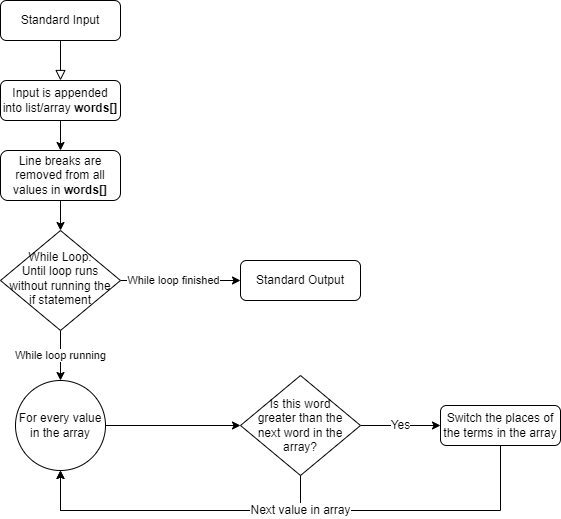

The diagram above was exported from draw.io. Its source (the exported page's mxGraphModel, read from the mxfile embedded in the PNG):
<mxGraphModel dx="1038" dy="547" grid="1" gridSize="10" guides="1" tooltips="1" connect="1" arrows="1" fold="1" page="1" pageScale="1" pageWidth="827" pageHeight="1169" math="0" shadow="0">
  <root>
    <mxCell id="WIyWlLk6GJQsqaUBKTNV-0" />
    <mxCell id="WIyWlLk6GJQsqaUBKTNV-1" parent="WIyWlLk6GJQsqaUBKTNV-0" />
    <mxCell id="_ohy89O1BTkeuHLgxJ9d-17" style="edgeStyle=orthogonalEdgeStyle;rounded=0;orthogonalLoop=1;jettySize=auto;html=1;fontSize=12;entryX=0.5;entryY=1;entryDx=0;entryDy=0;" parent="WIyWlLk6GJQsqaUBKTNV-1" source="_ohy89O1BTkeuHLgxJ9d-13" target="_ohy89O1BTkeuHLgxJ9d-4" edge="1">
      <mxGeometry relative="1" as="geometry">
        <mxPoint x="220" y="580" as="targetPoint" />
        <Array as="points">
          <mxPoint x="660" y="590" />
          <mxPoint x="220" y="590" />
        </Array>
      </mxGeometry>
    </mxCell>
    <mxCell id="WIyWlLk6GJQsqaUBKTNV-2" value="" style="rounded=0;html=1;jettySize=auto;orthogonalLoop=1;fontSize=11;endArrow=block;endFill=0;endSize=8;strokeWidth=1;shadow=0;labelBackgroundColor=none;edgeStyle=orthogonalEdgeStyle;entryX=0.5;entryY=0;entryDx=0;entryDy=0;" parent="WIyWlLk6GJQsqaUBKTNV-1" source="WIyWlLk6GJQsqaUBKTNV-3" target="_ohy89O1BTkeuHLgxJ9d-0" edge="1">
      <mxGeometry relative="1" as="geometry" />
    </mxCell>
    <mxCell id="WIyWlLk6GJQsqaUBKTNV-3" value="Standard Input" style="rounded=1;whiteSpace=wrap;html=1;fontSize=12;glass=0;strokeWidth=1;shadow=0;" parent="WIyWlLk6GJQsqaUBKTNV-1" vertex="1">
      <mxGeometry x="160" y="80" width="120" height="40" as="geometry" />
    </mxCell>
    <mxCell id="_ohy89O1BTkeuHLgxJ9d-5" value="While loop running" style="edgeStyle=orthogonalEdgeStyle;rounded=0;orthogonalLoop=1;jettySize=auto;html=1;" parent="WIyWlLk6GJQsqaUBKTNV-1" source="WIyWlLk6GJQsqaUBKTNV-6" target="_ohy89O1BTkeuHLgxJ9d-4" edge="1">
      <mxGeometry relative="1" as="geometry" />
    </mxCell>
    <mxCell id="_ohy89O1BTkeuHLgxJ9d-6" value="While loop finished" style="edgeStyle=orthogonalEdgeStyle;rounded=0;orthogonalLoop=1;jettySize=auto;html=1;entryX=0;entryY=0.5;entryDx=0;entryDy=0;" parent="WIyWlLk6GJQsqaUBKTNV-1" source="WIyWlLk6GJQsqaUBKTNV-6" target="WIyWlLk6GJQsqaUBKTNV-7" edge="1">
      <mxGeometry x="-0.1111" relative="1" as="geometry">
        <mxPoint as="offset" />
      </mxGeometry>
    </mxCell>
    <mxCell id="WIyWlLk6GJQsqaUBKTNV-6" value="While Loop:&lt;br&gt;Until loop runs without running the if statement" style="rhombus;whiteSpace=wrap;html=1;shadow=0;fontFamily=Helvetica;fontSize=12;align=center;strokeWidth=1;spacing=6;spacingTop=-4;" parent="WIyWlLk6GJQsqaUBKTNV-1" vertex="1">
      <mxGeometry x="160" y="310" width="120" height="100" as="geometry" />
    </mxCell>
    <mxCell id="WIyWlLk6GJQsqaUBKTNV-7" value="Standard Output" style="rounded=1;whiteSpace=wrap;html=1;fontSize=12;glass=0;strokeWidth=1;shadow=0;" parent="WIyWlLk6GJQsqaUBKTNV-1" vertex="1">
      <mxGeometry x="400" y="340" width="120" height="40" as="geometry" />
    </mxCell>
    <mxCell id="_ohy89O1BTkeuHLgxJ9d-2" style="edgeStyle=orthogonalEdgeStyle;rounded=0;orthogonalLoop=1;jettySize=auto;html=1;" parent="WIyWlLk6GJQsqaUBKTNV-1" source="_ohy89O1BTkeuHLgxJ9d-0" target="_ohy89O1BTkeuHLgxJ9d-1" edge="1">
      <mxGeometry relative="1" as="geometry" />
    </mxCell>
    <mxCell id="_ohy89O1BTkeuHLgxJ9d-0" value="Input is appended into list/array &lt;b&gt;words[]&lt;/b&gt;" style="rounded=1;whiteSpace=wrap;html=1;fontSize=12;glass=0;strokeWidth=1;shadow=0;" parent="WIyWlLk6GJQsqaUBKTNV-1" vertex="1">
      <mxGeometry x="160" y="160" width="120" height="40" as="geometry" />
    </mxCell>
    <mxCell id="_ohy89O1BTkeuHLgxJ9d-3" style="edgeStyle=orthogonalEdgeStyle;rounded=0;orthogonalLoop=1;jettySize=auto;html=1;" parent="WIyWlLk6GJQsqaUBKTNV-1" source="_ohy89O1BTkeuHLgxJ9d-1" target="WIyWlLk6GJQsqaUBKTNV-6" edge="1">
      <mxGeometry relative="1" as="geometry" />
    </mxCell>
    <mxCell id="_ohy89O1BTkeuHLgxJ9d-1" value="Line breaks are removed from all values in &lt;b&gt;words[]&lt;/b&gt;" style="rounded=1;whiteSpace=wrap;html=1;fontSize=12;glass=0;strokeWidth=1;shadow=0;" parent="WIyWlLk6GJQsqaUBKTNV-1" vertex="1">
      <mxGeometry x="160" y="230" width="120" height="50" as="geometry" />
    </mxCell>
    <mxCell id="_ohy89O1BTkeuHLgxJ9d-8" value="" style="edgeStyle=orthogonalEdgeStyle;rounded=0;orthogonalLoop=1;jettySize=auto;html=1;" parent="WIyWlLk6GJQsqaUBKTNV-1" source="_ohy89O1BTkeuHLgxJ9d-4" target="_ohy89O1BTkeuHLgxJ9d-7" edge="1">
      <mxGeometry relative="1" as="geometry" />
    </mxCell>
    <mxCell id="_ohy89O1BTkeuHLgxJ9d-4" value="For every value in the array" style="ellipse;whiteSpace=wrap;html=1;aspect=fixed;" parent="WIyWlLk6GJQsqaUBKTNV-1" vertex="1">
      <mxGeometry x="175" y="460" width="90" height="90" as="geometry" />
    </mxCell>
    <mxCell id="_ohy89O1BTkeuHLgxJ9d-12" value="Yes" style="edgeStyle=orthogonalEdgeStyle;rounded=0;orthogonalLoop=1;jettySize=auto;html=1;fontSize=12;" parent="WIyWlLk6GJQsqaUBKTNV-1" source="_ohy89O1BTkeuHLgxJ9d-7" edge="1">
      <mxGeometry relative="1" as="geometry">
        <mxPoint x="600" y="505" as="targetPoint" />
      </mxGeometry>
    </mxCell>
    <mxCell id="_ohy89O1BTkeuHLgxJ9d-14" value="Next value in array" style="edgeStyle=orthogonalEdgeStyle;rounded=0;orthogonalLoop=1;jettySize=auto;html=1;entryX=0.5;entryY=1;entryDx=0;entryDy=0;fontSize=12;" parent="WIyWlLk6GJQsqaUBKTNV-1" source="_ohy89O1BTkeuHLgxJ9d-7" target="_ohy89O1BTkeuHLgxJ9d-4" edge="1">
      <mxGeometry x="-0.7778" relative="1" as="geometry">
        <Array as="points">
          <mxPoint x="460" y="590" />
          <mxPoint x="220" y="590" />
        </Array>
        <mxPoint as="offset" />
      </mxGeometry>
    </mxCell>
    <mxCell id="_ohy89O1BTkeuHLgxJ9d-7" value="&lt;font style=&quot;font-size: 12px;&quot;&gt;Is this word&lt;br&gt;greater than the&lt;br&gt;next word in the array?&lt;/font&gt;" style="rhombus;whiteSpace=wrap;html=1;" parent="WIyWlLk6GJQsqaUBKTNV-1" vertex="1">
      <mxGeometry x="400" y="455" width="120" height="100" as="geometry" />
    </mxCell>
    <mxCell id="_ohy89O1BTkeuHLgxJ9d-13" value="Switch the places of the terms in the array" style="rounded=1;whiteSpace=wrap;html=1;fontSize=12;glass=0;strokeWidth=1;shadow=0;" parent="WIyWlLk6GJQsqaUBKTNV-1" vertex="1">
      <mxGeometry x="600" y="485" width="120" height="40" as="geometry" />
    </mxCell>
  </root>
</mxGraphModel>